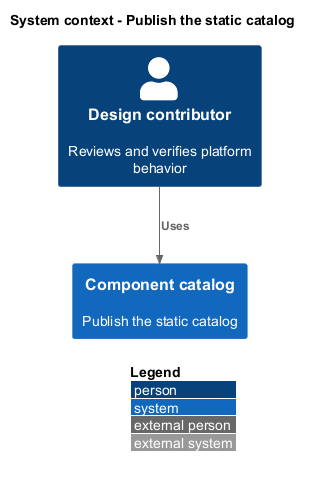

The diagram above was rendered by PlantUML. Its source (embedded in the PNG):
@startuml
!include <C4/C4_Context>
LAYOUT_WITH_LEGEND()
title System context - Publish the static catalog
Person(actor, "Design contributor", "Reviews and verifies platform behavior")
System(studio, "Component catalog", "Publish the static catalog")
Rel(actor, studio, "Uses")
@enduml